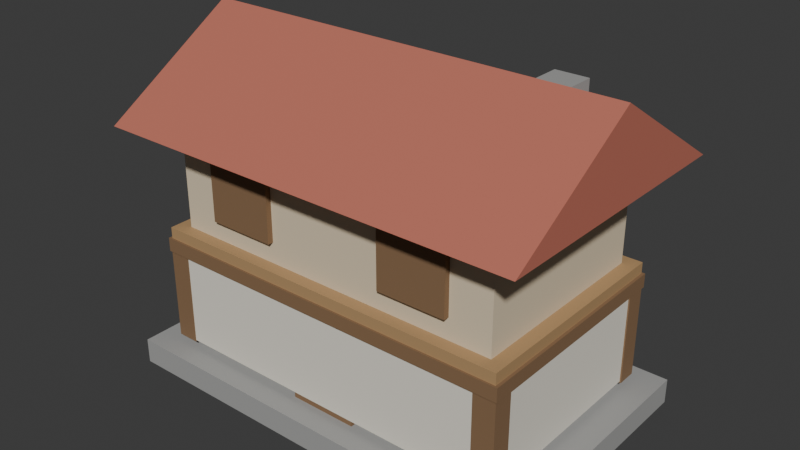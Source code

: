 # Source: HomeSite.blend  (saved by Blender 5.2.45; exported with 4.5.12 LTS)
import bpy
from mathutils import Matrix  # noqa: F401  (used for matrix-valued properties, if any)

bpy.ops.wm.read_factory_settings(use_empty=True)
scene = bpy.context.scene
scene.name = 'Scene'

# ---- collections
col_homesite = bpy.data.collections.new('HomeSite'); scene.collection.children.link(col_homesite)

# ---- materials (node trees are filled in below, after node groups)
mat_stonedark = bpy.data.materials.new('StoneDark')
mat_stonedark.diffuse_color = (0.36, 0.36, 0.35, 1.0)
mat_plaster = bpy.data.materials.new('Plaster')
mat_plaster.diffuse_color = (0.82, 0.78, 0.68, 1.0)
mat_wooddark = bpy.data.materials.new('WoodDark')
mat_wooddark.diffuse_color = (0.24, 0.14, 0.07, 1.0)
mat_wood = bpy.data.materials.new('Wood')
mat_wood.diffuse_color = (0.45, 0.28, 0.13, 1.0)
mat_plasterwarm = bpy.data.materials.new('PlasterWarm')
mat_plasterwarm.diffuse_color = (0.74, 0.62, 0.44, 1.0)
mat_roofred = bpy.data.materials.new('RoofRed')
mat_roofred.diffuse_color = (0.52, 0.16, 0.11, 1.0)

# ---- material node trees
mat_stonedark.use_nodes = True; mat_stonedark.node_tree.nodes.clear()
_N = mat_stonedark.node_tree.nodes; _L = mat_stonedark.node_tree.links
n0 = _N.new('ShaderNodeBsdfPrincipled'); n0.name = 'Principled BSDF'; n0.location = (-200, 100)
n0.inputs[0].default_value = (0.36, 0.36, 0.35, 1.0)
n0.inputs[2].default_value = 0.9
n0.inputs[10].default_value = 0.005
n1 = _N.new('ShaderNodeOutputMaterial'); n1.name = 'Material Output'; n1.location = (200, 100)
_L.new(n0.outputs[0], n1.inputs[0])
n1.is_active_output = True
mat_plaster.use_nodes = True; mat_plaster.node_tree.nodes.clear()
_N = mat_plaster.node_tree.nodes; _L = mat_plaster.node_tree.links
n0 = _N.new('ShaderNodeBsdfPrincipled'); n0.name = 'Principled BSDF'; n0.location = (-200, 100)
n0.inputs[0].default_value = (0.82, 0.78, 0.68, 1.0)
n0.inputs[2].default_value = 0.85
n0.inputs[10].default_value = 0.005
n1 = _N.new('ShaderNodeOutputMaterial'); n1.name = 'Material Output'; n1.location = (200, 100)
_L.new(n0.outputs[0], n1.inputs[0])
n1.is_active_output = True
mat_wooddark.use_nodes = True; mat_wooddark.node_tree.nodes.clear()
_N = mat_wooddark.node_tree.nodes; _L = mat_wooddark.node_tree.links
n0 = _N.new('ShaderNodeBsdfPrincipled'); n0.name = 'Principled BSDF'; n0.location = (-200, 100)
n0.inputs[0].default_value = (0.24, 0.14, 0.07, 1.0)
n0.inputs[2].default_value = 0.8
n0.inputs[10].default_value = 0.005
n1 = _N.new('ShaderNodeOutputMaterial'); n1.name = 'Material Output'; n1.location = (200, 100)
_L.new(n0.outputs[0], n1.inputs[0])
n1.is_active_output = True
mat_wood.use_nodes = True; mat_wood.node_tree.nodes.clear()
_N = mat_wood.node_tree.nodes; _L = mat_wood.node_tree.links
n0 = _N.new('ShaderNodeBsdfPrincipled'); n0.name = 'Principled BSDF'; n0.location = (-200, 100)
n0.inputs[0].default_value = (0.45, 0.28, 0.13, 1.0)
n0.inputs[2].default_value = 0.75
n0.inputs[10].default_value = 0.005
n1 = _N.new('ShaderNodeOutputMaterial'); n1.name = 'Material Output'; n1.location = (200, 100)
_L.new(n0.outputs[0], n1.inputs[0])
n1.is_active_output = True
mat_plasterwarm.use_nodes = True; mat_plasterwarm.node_tree.nodes.clear()
_N = mat_plasterwarm.node_tree.nodes; _L = mat_plasterwarm.node_tree.links
n0 = _N.new('ShaderNodeBsdfPrincipled'); n0.name = 'Principled BSDF'; n0.location = (-200, 100)
n0.inputs[0].default_value = (0.74, 0.62, 0.44, 1.0)
n0.inputs[2].default_value = 0.85
n0.inputs[10].default_value = 0.005
n1 = _N.new('ShaderNodeOutputMaterial'); n1.name = 'Material Output'; n1.location = (200, 100)
_L.new(n0.outputs[0], n1.inputs[0])
n1.is_active_output = True
mat_roofred.use_nodes = True; mat_roofred.node_tree.nodes.clear()
_N = mat_roofred.node_tree.nodes; _L = mat_roofred.node_tree.links
n0 = _N.new('ShaderNodeBsdfPrincipled'); n0.name = 'Principled BSDF'; n0.location = (-200, 100)
n0.inputs[0].default_value = (0.52, 0.16, 0.11, 1.0)
n0.inputs[2].default_value = 0.75
n0.inputs[10].default_value = 0.005
n1 = _N.new('ShaderNodeOutputMaterial'); n1.name = 'Material Output'; n1.location = (200, 100)
_L.new(n0.outputs[0], n1.inputs[0])
n1.is_active_output = True

# ---- world
world_world = bpy.data.worlds.new('World'); scene.world = world_world
world_world.use_nodes = True; world_world.node_tree.nodes.clear()
_N = world_world.node_tree.nodes; _L = world_world.node_tree.links
n0 = _N.new('ShaderNodeOutputWorld'); n0.name = 'World Output'; n0.location = (200, 100)
n1 = _N.new('ShaderNodeBackground'); n1.name = 'Background'; n1.location = (-200, 100)
n1.inputs[0].default_value = (0.05088, 0.05088, 0.05088, 1.0)
_L.new(n1.outputs[0], n0.inputs[0])
n0.is_active_output = True
world_world.color = (0.05088, 0.05088, 0.05088)
world_world.sun_shadow_jitter_overblur = 0.0

# ---- meshes
me_homesite_foundation_002 = bpy.data.meshes.new('HomeSite_Foundation.002')
me_homesite_foundation_002.from_pydata([(-1.382, -0.863, 0.0), (1.382, -0.863, 0.0), (1.382, 0.863, 0.0), (-1.382, 0.863, 0.0), (-1.382, -0.863, 0.1636), (1.382, -0.863, 0.1636), (1.382, 0.863, 0.1636), (-1.382, 0.863, 0.1636)], [], [(0, 3, 2, 1), (4, 5, 6, 7), (0, 1, 5, 4), (1, 2, 6, 5), (2, 3, 7, 6), (3, 0, 4, 7)])
me_homesite_foundation_002.materials.append(mat_stonedark)
me_homesite_foundation_002.update()
me_homesite_lowerwall_002 = bpy.data.meshes.new('HomeSite_LowerWall.002')
me_homesite_lowerwall_002.from_pydata([(-1.204, -0.7192, 0.2182), (1.204, -0.7192, 0.2182), (1.204, 0.7192, 0.2182), (-1.204, 0.7192, 0.2182), (-1.204, -0.7192, 0.8727), (1.204, -0.7192, 0.8727), (1.204, 0.7192, 0.8727), (-1.204, 0.7192, 0.8727)], [], [(0, 3, 2, 1), (4, 5, 6, 7), (0, 1, 5, 4), (1, 2, 6, 5), (2, 3, 7, 6), (3, 0, 4, 7)])
me_homesite_lowerwall_002.materials.append(mat_plaster)
me_homesite_lowerwall_002.update()
me_homesite_post_008 = bpy.data.meshes.new('HomeSite_Post.008')
me_homesite_post_008.from_pydata([(-1.213, -0.7233, 0.2091), (-1.07, -0.7233, 0.2091), (-1.07, -0.5918, 0.2091), (-1.213, -0.5918, 0.2091), (-1.213, -0.7233, 0.8818), (-1.07, -0.7233, 0.8818), (-1.07, -0.5918, 0.8818), (-1.213, -0.5918, 0.8818)], [], [(0, 3, 2, 1), (4, 5, 6, 7), (0, 1, 5, 4), (1, 2, 6, 5), (2, 3, 7, 6), (3, 0, 4, 7)])
me_homesite_post_008.materials.append(mat_wooddark)
me_homesite_post_008.update()
me_homesite_post_009 = bpy.data.meshes.new('HomeSite_Post.009')
me_homesite_post_009.from_pydata([(-1.213, 0.5918, 0.2091), (-1.07, 0.5918, 0.2091), (-1.07, 0.7233, 0.2091), (-1.213, 0.7233, 0.2091), (-1.213, 0.5918, 0.8818), (-1.07, 0.5918, 0.8818), (-1.07, 0.7233, 0.8818), (-1.213, 0.7233, 0.8818)], [], [(0, 3, 2, 1), (4, 5, 6, 7), (0, 1, 5, 4), (1, 2, 6, 5), (2, 3, 7, 6), (3, 0, 4, 7)])
me_homesite_post_009.materials.append(mat_wooddark)
me_homesite_post_009.update()
me_homesite_post_010 = bpy.data.meshes.new('HomeSite_Post.010')
me_homesite_post_010.from_pydata([(1.07, -0.7233, 0.2091), (1.213, -0.7233, 0.2091), (1.213, -0.5918, 0.2091), (1.07, -0.5918, 0.2091), (1.07, -0.7233, 0.8818), (1.213, -0.7233, 0.8818), (1.213, -0.5918, 0.8818), (1.07, -0.5918, 0.8818)], [], [(0, 3, 2, 1), (4, 5, 6, 7), (0, 1, 5, 4), (1, 2, 6, 5), (2, 3, 7, 6), (3, 0, 4, 7)])
me_homesite_post_010.materials.append(mat_wooddark)
me_homesite_post_010.update()
me_homesite_post_011 = bpy.data.meshes.new('HomeSite_Post.011')
me_homesite_post_011.from_pydata([(1.07, 0.5918, 0.2091), (1.213, 0.5918, 0.2091), (1.213, 0.7233, 0.2091), (1.07, 0.7233, 0.2091), (1.07, 0.5918, 0.8818), (1.213, 0.5918, 0.8818), (1.213, 0.7233, 0.8818), (1.07, 0.7233, 0.8818)], [], [(0, 3, 2, 1), (4, 5, 6, 7), (0, 1, 5, 4), (1, 2, 6, 5), (2, 3, 7, 6), (3, 0, 4, 7)])
me_homesite_post_011.materials.append(mat_wooddark)
me_homesite_post_011.update()
me_homesite_beam_002 = bpy.data.meshes.new('HomeSite_Beam.002')
me_homesite_beam_002.from_pydata([(-1.222, -0.7315, 0.8091), (1.222, -0.7315, 0.8091), (1.222, 0.7315, 0.8091), (-1.222, 0.7315, 0.8091), (-1.222, -0.7315, 0.9), (1.222, -0.7315, 0.9), (1.222, 0.7315, 0.9), (-1.222, 0.7315, 0.9)], [], [(0, 3, 2, 1), (4, 5, 6, 7), (0, 1, 5, 4), (1, 2, 6, 5), (2, 3, 7, 6), (3, 0, 4, 7)])
me_homesite_beam_002.materials.append(mat_wooddark)
me_homesite_beam_002.update()
me_homesite_floor2_002 = bpy.data.meshes.new('HomeSite_Floor2.002')
me_homesite_floor2_002.from_pydata([(-1.204, -0.7192, 0.8818), (1.204, -0.7192, 0.8818), (1.204, 0.7192, 0.8818), (-1.204, 0.7192, 0.8818), (-1.204, -0.7192, 0.9727), (1.204, -0.7192, 0.9727), (1.204, 0.7192, 0.9727), (-1.204, 0.7192, 0.9727)], [], [(0, 3, 2, 1), (4, 5, 6, 7), (0, 1, 5, 4), (1, 2, 6, 5), (2, 3, 7, 6), (3, 0, 4, 7)])
me_homesite_floor2_002.materials.append(mat_wood)
me_homesite_floor2_002.update()
me_homesite_upperwall_002 = bpy.data.meshes.new('HomeSite_UpperWall.002')
me_homesite_upperwall_002.from_pydata([(-1.115, -0.637, 0.9636), (1.115, -0.637, 0.9636), (1.115, 0.637, 0.9636), (-1.115, 0.637, 0.9636), (-1.115, -0.637, 1.618), (1.115, -0.637, 1.618), (1.115, 0.637, 1.618), (-1.115, 0.637, 1.618)], [], [(0, 3, 2, 1), (4, 5, 6, 7), (0, 1, 5, 4), (1, 2, 6, 5), (2, 3, 7, 6), (3, 0, 4, 7)])
me_homesite_upperwall_002.materials.append(mat_plasterwarm)
me_homesite_upperwall_002.update()
me_homesite_window_004 = bpy.data.meshes.new('HomeSite_Window.004')
me_homesite_window_004.from_pydata([(-0.8471, -0.674, 1.109), (-0.4013, -0.674, 1.109), (-0.4013, -0.6247, 1.109), (-0.8471, -0.6247, 1.109), (-0.8471, -0.674, 1.509), (-0.4013, -0.674, 1.509), (-0.4013, -0.6247, 1.509), (-0.8471, -0.6247, 1.509)], [], [(0, 3, 2, 1), (4, 5, 6, 7), (0, 1, 5, 4), (1, 2, 6, 5), (2, 3, 7, 6), (3, 0, 4, 7)])
me_homesite_window_004.materials.append(mat_wooddark)
me_homesite_window_004.update()
me_homesite_window_005 = bpy.data.meshes.new('HomeSite_Window.005')
me_homesite_window_005.from_pydata([(0.4013, -0.674, 1.109), (0.8471, -0.674, 1.109), (0.8471, -0.6247, 1.109), (0.4013, -0.6247, 1.109), (0.4013, -0.674, 1.509), (0.8471, -0.674, 1.509), (0.8471, -0.6247, 1.509), (0.4013, -0.6247, 1.509)], [], [(0, 3, 2, 1), (4, 5, 6, 7), (0, 1, 5, 4), (1, 2, 6, 5), (2, 3, 7, 6), (3, 0, 4, 7)])
me_homesite_window_005.materials.append(mat_wooddark)
me_homesite_window_005.update()
me_homesite_door_002 = bpy.data.meshes.new('HomeSite_Door.002')
me_homesite_door_002.from_pydata([(-0.2229, -0.6986, 0.02727), (0.2229, -0.6986, 0.02727), (0.2229, -0.6164, 0.02727), (-0.2229, -0.6164, 0.02727), (-0.2229, -0.6986, 0.7364), (0.2229, -0.6986, 0.7364), (0.2229, -0.6164, 0.7364), (-0.2229, -0.6164, 0.7364)], [], [(0, 3, 2, 1), (4, 5, 6, 7), (0, 1, 5, 4), (1, 2, 6, 5), (2, 3, 7, 6), (3, 0, 4, 7)])
me_homesite_door_002.materials.append(mat_wooddark)
me_homesite_door_002.update()
me_homesite_roof_002 = bpy.data.meshes.new('HomeSite_Roof.002')
me_homesite_roof_002.from_pydata([(-1.4, -0.9, 1.636), (1.4, -0.9, 1.636), (1.4, 0.9, 1.636), (-1.4, 0.9, 1.636), (-1.4, 0.0, 2.2), (1.4, 0.0, 2.2)], [], [(0, 3, 2, 1), (0, 1, 5, 4), (3, 4, 5, 2), (1, 2, 5), (0, 4, 3)])
me_homesite_roof_002.materials.append(mat_roofred)
me_homesite_roof_002.update()
me_homesite_chimney_002 = bpy.data.meshes.new('HomeSite_Chimney.002')
me_homesite_chimney_002.from_pydata([(0.7401, 0.189, 1.432), (0.9541, 0.189, 1.432), (0.9541, 0.3863, 1.432), (0.7401, 0.3863, 1.432), (0.7401, 0.189, 2.114), (0.9541, 0.189, 2.114), (0.9541, 0.3863, 2.114), (0.7401, 0.3863, 2.114)], [], [(0, 3, 2, 1), (4, 5, 6, 7), (0, 1, 5, 4), (1, 2, 6, 5), (2, 3, 7, 6), (3, 0, 4, 7)])
me_homesite_chimney_002.materials.append(mat_stonedark)
me_homesite_chimney_002.update()

# ---- objects
ob_homesite_foundation = bpy.data.objects.new('HomeSite_Foundation', me_homesite_foundation_002)
ob_homesite_lowerwall = bpy.data.objects.new('HomeSite_LowerWall', me_homesite_lowerwall_002)
ob_homesite_post = bpy.data.objects.new('HomeSite_Post', me_homesite_post_008)
ob_homesite_post_001 = bpy.data.objects.new('HomeSite_Post.001', me_homesite_post_009)
ob_homesite_post_002 = bpy.data.objects.new('HomeSite_Post.002', me_homesite_post_010)
ob_homesite_post_003 = bpy.data.objects.new('HomeSite_Post.003', me_homesite_post_011)
ob_homesite_beam = bpy.data.objects.new('HomeSite_Beam', me_homesite_beam_002)
ob_homesite_floor2 = bpy.data.objects.new('HomeSite_Floor2', me_homesite_floor2_002)
ob_homesite_upperwall = bpy.data.objects.new('HomeSite_UpperWall', me_homesite_upperwall_002)
ob_homesite_window = bpy.data.objects.new('HomeSite_Window', me_homesite_window_004)
ob_homesite_window_001 = bpy.data.objects.new('HomeSite_Window.001', me_homesite_window_005)
ob_homesite_door = bpy.data.objects.new('HomeSite_Door', me_homesite_door_002)
ob_homesite_roof = bpy.data.objects.new('HomeSite_Roof', me_homesite_roof_002)
ob_homesite_chimney = bpy.data.objects.new('HomeSite_Chimney', me_homesite_chimney_002)

# ---- transforms, parenting, visibility, modifiers, constraints
ob_homesite_foundation.location = (0.0, 0.0, 0.0)
ob_homesite_lowerwall.location = (0.0, 0.0, 0.0)
ob_homesite_post.location = (0.0, 0.0, 0.0)
ob_homesite_post_001.location = (0.0, 0.0, 0.0)
ob_homesite_post_002.location = (0.0, 0.0, 0.0)
ob_homesite_post_003.location = (0.0, 0.0, 0.0)
ob_homesite_beam.location = (0.0, 0.0, 0.0)
ob_homesite_floor2.location = (0.0, 0.0, 0.0)
ob_homesite_upperwall.location = (0.0, 0.0, 0.0)
ob_homesite_window.location = (0.0, 0.0, 0.0)
ob_homesite_window_001.location = (0.0, 0.0, 0.0)
ob_homesite_door.location = (0.0, 0.0, 0.0)
ob_homesite_roof.location = (0.0, 0.0, 0.0)
ob_homesite_chimney.location = (0.0, 0.0, 0.0)

# ---- collection membership
col_homesite.objects.link(ob_homesite_foundation)
col_homesite.objects.link(ob_homesite_lowerwall)
col_homesite.objects.link(ob_homesite_post)
col_homesite.objects.link(ob_homesite_post_001)
col_homesite.objects.link(ob_homesite_post_002)
col_homesite.objects.link(ob_homesite_post_003)
col_homesite.objects.link(ob_homesite_beam)
col_homesite.objects.link(ob_homesite_floor2)
col_homesite.objects.link(ob_homesite_upperwall)
col_homesite.objects.link(ob_homesite_window)
col_homesite.objects.link(ob_homesite_window_001)
col_homesite.objects.link(ob_homesite_door)
col_homesite.objects.link(ob_homesite_roof)
col_homesite.objects.link(ob_homesite_chimney)

# ---- scene / render settings (as saved in the file)
scene.frame_start = 1; scene.frame_end = 250; scene.frame_set(1)
scene.render.engine = 'BLENDER_EEVEE_NEXT'
scene.render.fps = 30
scene.render.bake_bias = 0.0
scene.render.bake_samples = 0
scene.render.compositor_device = 'GPU'
scene.eevee.use_volume_custom_range = False
scene.eevee.fast_gi_thickness_near = 0.1
scene.eevee.fast_gi_thickness_far = 0.0
scene.eevee.ray_tracing_options.screen_trace_thickness = 0.1
bpy.context.view_layer.update()

# ---- added for rendering (the .blend has no active camera and no usable light): camera, sun
cam_auto = bpy.data.cameras.new('AutoCamera')
cam_auto.lens = 50.0
cam_auto.sensor_width = 36.0
cam_auto.clip_end = 1000.0
ob_auto_camera = bpy.data.objects.new('AutoCamera', cam_auto)
scene.collection.objects.link(ob_auto_camera)
ob_auto_camera.location = (3.69163, -4.42996, 4.05331)
ob_auto_camera.rotation_euler = (1.09748, -7.21219e-08, 0.694738)
scene.camera = ob_auto_camera
light_auto_sun = bpy.data.lights.new('AutoSun', 'SUN')
light_auto_sun.energy = 3.0
light_auto_sun.angle = 0.0523599
ob_auto_sun = bpy.data.objects.new('AutoSun', light_auto_sun)
scene.collection.objects.link(ob_auto_sun)
ob_auto_sun.rotation_euler = (0.872665, 0.174533, 0.523599)
bpy.context.view_layer.update()
